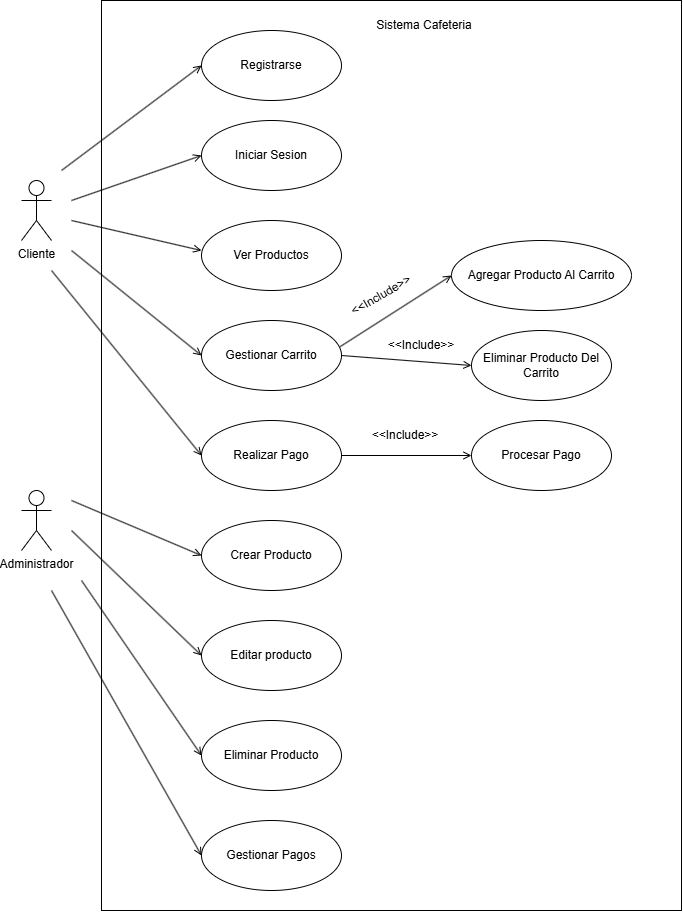

The diagram above was exported from draw.io. Its source (the exported page's mxGraphModel, read from the mxfile embedded in the PNG):
<mxGraphModel dx="1584" dy="863" grid="1" gridSize="10" guides="1" tooltips="1" connect="1" arrows="1" fold="1" page="1" pageScale="1" pageWidth="827" pageHeight="1169" math="0" shadow="0">
  <root>
    <mxCell id="0" />
    <mxCell id="1" parent="0" />
    <mxCell id="QL56coJlZHLXDB-Ee0zP-207" parent="1" style="rounded=0;whiteSpace=wrap;html=1;" value="" vertex="1">
      <mxGeometry height="910" width="580" x="110" y="30" as="geometry" />
    </mxCell>
    <mxCell id="QL56coJlZHLXDB-Ee0zP-181" parent="1" style="shape=umlActor;verticalLabelPosition=bottom;verticalAlign=top;html=1;" value="Cliente" vertex="1">
      <mxGeometry height="60" width="30" x="30" y="210" as="geometry" />
    </mxCell>
    <mxCell id="QL56coJlZHLXDB-Ee0zP-182" parent="1" style="shape=umlActor;verticalLabelPosition=bottom;verticalAlign=top;html=1;" value="Administrador" vertex="1">
      <mxGeometry height="60" width="30" x="30" y="520" as="geometry" />
    </mxCell>
    <mxCell id="QL56coJlZHLXDB-Ee0zP-183" parent="1" style="ellipse;whiteSpace=wrap;html=1;" value="Registrarse" vertex="1">
      <mxGeometry height="70" width="140" x="210" y="60" as="geometry" />
    </mxCell>
    <mxCell id="QL56coJlZHLXDB-Ee0zP-185" parent="1" style="ellipse;whiteSpace=wrap;html=1;" value="Iniciar Sesion" vertex="1">
      <mxGeometry height="70" width="140" x="210" y="150" as="geometry" />
    </mxCell>
    <mxCell id="QL56coJlZHLXDB-Ee0zP-187" parent="1" style="ellipse;whiteSpace=wrap;html=1;" value="Ver Productos" vertex="1">
      <mxGeometry height="70" width="140" x="210" y="250" as="geometry" />
    </mxCell>
    <mxCell id="QL56coJlZHLXDB-Ee0zP-188" parent="1" style="ellipse;whiteSpace=wrap;html=1;" value="Crear Producto" vertex="1">
      <mxGeometry height="70" width="140" x="210" y="550" as="geometry" />
    </mxCell>
    <mxCell id="QL56coJlZHLXDB-Ee0zP-189" parent="1" style="ellipse;whiteSpace=wrap;html=1;" value="Realizar Pago" vertex="1">
      <mxGeometry height="70" width="140" x="210" y="450" as="geometry" />
    </mxCell>
    <mxCell id="QL56coJlZHLXDB-Ee0zP-190" parent="1" style="ellipse;whiteSpace=wrap;html=1;" value="Editar producto" vertex="1">
      <mxGeometry height="70" width="140" x="210" y="650" as="geometry" />
    </mxCell>
    <mxCell id="QL56coJlZHLXDB-Ee0zP-192" parent="1" style="ellipse;whiteSpace=wrap;html=1;" value="Eliminar Producto" vertex="1">
      <mxGeometry height="70" width="140" x="210" y="750" as="geometry" />
    </mxCell>
    <mxCell id="QL56coJlZHLXDB-Ee0zP-193" parent="1" style="ellipse;whiteSpace=wrap;html=1;" value="Gestionar Pagos" vertex="1">
      <mxGeometry height="70" width="140" x="210" y="850" as="geometry" />
    </mxCell>
    <mxCell id="QL56coJlZHLXDB-Ee0zP-194" parent="1" style="ellipse;whiteSpace=wrap;html=1;" value="Gestionar Carrito" vertex="1">
      <mxGeometry height="70" width="140" x="210" y="350" as="geometry" />
    </mxCell>
    <mxCell id="QL56coJlZHLXDB-Ee0zP-195" parent="1" style="ellipse;whiteSpace=wrap;html=1;" value="Eliminar Producto Del Carrito" vertex="1">
      <mxGeometry height="70" width="140" x="480" y="360" as="geometry" />
    </mxCell>
    <mxCell id="QL56coJlZHLXDB-Ee0zP-196" parent="1" style="ellipse;whiteSpace=wrap;html=1;" value="Agregar Producto Al Carrito" vertex="1">
      <mxGeometry height="70" width="180" x="460" y="270" as="geometry" />
    </mxCell>
    <mxCell id="QL56coJlZHLXDB-Ee0zP-197" parent="1" style="ellipse;whiteSpace=wrap;html=1;" value="Procesar Pago" vertex="1">
      <mxGeometry height="70" width="140" x="480" y="450" as="geometry" />
    </mxCell>
    <mxCell id="QL56coJlZHLXDB-Ee0zP-198" edge="1" parent="1" style="endArrow=open;html=1;rounded=0;entryX=0;entryY=0.5;entryDx=0;entryDy=0;endFill=0;" target="QL56coJlZHLXDB-Ee0zP-189" value="">
      <mxGeometry height="50" relative="1" width="50" as="geometry">
        <mxPoint x="60" y="300" as="sourcePoint" />
        <mxPoint x="120" y="300" as="targetPoint" />
      </mxGeometry>
    </mxCell>
    <mxCell id="QL56coJlZHLXDB-Ee0zP-200" edge="1" parent="1" style="endArrow=open;html=1;rounded=0;entryX=0;entryY=0.5;entryDx=0;entryDy=0;endFill=0;" target="QL56coJlZHLXDB-Ee0zP-194" value="">
      <mxGeometry height="50" relative="1" width="50" as="geometry">
        <mxPoint x="80" y="280" as="sourcePoint" />
        <mxPoint x="230" y="465" as="targetPoint" />
      </mxGeometry>
    </mxCell>
    <mxCell id="QL56coJlZHLXDB-Ee0zP-201" edge="1" parent="1" style="endArrow=open;html=1;rounded=0;entryX=0;entryY=0.429;entryDx=0;entryDy=0;entryPerimeter=0;endFill=0;" target="QL56coJlZHLXDB-Ee0zP-187" value="">
      <mxGeometry height="50" relative="1" width="50" as="geometry">
        <mxPoint x="80" y="250" as="sourcePoint" />
        <mxPoint x="280" y="405" as="targetPoint" />
      </mxGeometry>
    </mxCell>
    <mxCell id="QL56coJlZHLXDB-Ee0zP-202" edge="1" parent="1" style="endArrow=open;html=1;rounded=0;entryX=0;entryY=0.5;entryDx=0;entryDy=0;endFill=0;" target="QL56coJlZHLXDB-Ee0zP-185" value="">
      <mxGeometry height="50" relative="1" width="50" as="geometry">
        <mxPoint x="80" y="230" as="sourcePoint" />
        <mxPoint x="280" y="395" as="targetPoint" />
      </mxGeometry>
    </mxCell>
    <mxCell id="QL56coJlZHLXDB-Ee0zP-203" edge="1" parent="1" style="endArrow=open;html=1;rounded=0;entryX=0;entryY=0.5;entryDx=0;entryDy=0;endFill=0;" target="QL56coJlZHLXDB-Ee0zP-183" value="">
      <mxGeometry height="50" relative="1" width="50" as="geometry">
        <mxPoint x="70" y="200" as="sourcePoint" />
        <mxPoint x="210" y="315" as="targetPoint" />
      </mxGeometry>
    </mxCell>
    <mxCell id="QL56coJlZHLXDB-Ee0zP-204" edge="1" parent="1" source="QL56coJlZHLXDB-Ee0zP-194" style="endArrow=open;html=1;rounded=0;entryX=0;entryY=0.5;entryDx=0;entryDy=0;endFill=0;exitX=0.99;exitY=0.374;exitDx=0;exitDy=0;exitPerimeter=0;" target="QL56coJlZHLXDB-Ee0zP-196" value="">
      <mxGeometry height="50" relative="1" width="50" as="geometry">
        <mxPoint x="370" y="360" as="sourcePoint" />
        <mxPoint x="500" y="465" as="targetPoint" />
      </mxGeometry>
    </mxCell>
    <mxCell id="QL56coJlZHLXDB-Ee0zP-205" edge="1" parent="1" source="QL56coJlZHLXDB-Ee0zP-189" style="endArrow=open;html=1;rounded=0;entryX=0;entryY=0.5;entryDx=0;entryDy=0;endFill=0;exitX=1;exitY=0.5;exitDx=0;exitDy=0;" target="QL56coJlZHLXDB-Ee0zP-197" value="">
      <mxGeometry height="50" relative="1" width="50" as="geometry">
        <mxPoint x="430" y="470" as="sourcePoint" />
        <mxPoint x="560" y="575" as="targetPoint" />
      </mxGeometry>
    </mxCell>
    <mxCell id="QL56coJlZHLXDB-Ee0zP-206" edge="1" parent="1" source="QL56coJlZHLXDB-Ee0zP-194" style="endArrow=open;html=1;rounded=0;entryX=0;entryY=0.5;entryDx=0;entryDy=0;endFill=0;exitX=1;exitY=0.5;exitDx=0;exitDy=0;" target="QL56coJlZHLXDB-Ee0zP-195" value="">
      <mxGeometry height="50" relative="1" width="50" as="geometry">
        <mxPoint x="350" y="380" as="sourcePoint" />
        <mxPoint x="480" y="485" as="targetPoint" />
      </mxGeometry>
    </mxCell>
    <mxCell id="QL56coJlZHLXDB-Ee0zP-208" edge="1" parent="1" style="endArrow=open;html=1;rounded=0;entryX=0;entryY=0.5;entryDx=0;entryDy=0;endFill=0;" target="QL56coJlZHLXDB-Ee0zP-193" value="">
      <mxGeometry height="50" relative="1" width="50" as="geometry">
        <mxPoint x="60" y="620" as="sourcePoint" />
        <mxPoint x="210" y="805" as="targetPoint" />
      </mxGeometry>
    </mxCell>
    <mxCell id="QL56coJlZHLXDB-Ee0zP-209" edge="1" parent="1" style="endArrow=open;html=1;rounded=0;entryX=0;entryY=0.5;entryDx=0;entryDy=0;endFill=0;" target="QL56coJlZHLXDB-Ee0zP-192" value="">
      <mxGeometry height="50" relative="1" width="50" as="geometry">
        <mxPoint x="90" y="610" as="sourcePoint" />
        <mxPoint x="240" y="795" as="targetPoint" />
      </mxGeometry>
    </mxCell>
    <mxCell id="QL56coJlZHLXDB-Ee0zP-210" edge="1" parent="1" style="endArrow=open;html=1;rounded=0;entryX=0;entryY=0.5;entryDx=0;entryDy=0;endFill=0;" target="QL56coJlZHLXDB-Ee0zP-190" value="">
      <mxGeometry height="50" relative="1" width="50" as="geometry">
        <mxPoint x="80" y="560" as="sourcePoint" />
        <mxPoint x="300" y="735" as="targetPoint" />
      </mxGeometry>
    </mxCell>
    <mxCell id="QL56coJlZHLXDB-Ee0zP-211" edge="1" parent="1" style="endArrow=open;html=1;rounded=0;entryX=0;entryY=0.5;entryDx=0;entryDy=0;endFill=0;" target="QL56coJlZHLXDB-Ee0zP-188" value="">
      <mxGeometry height="50" relative="1" width="50" as="geometry">
        <mxPoint x="80" y="530" as="sourcePoint" />
        <mxPoint x="320" y="735" as="targetPoint" />
      </mxGeometry>
    </mxCell>
    <mxCell id="QL56coJlZHLXDB-Ee0zP-212" parent="1" style="text;html=1;whiteSpace=wrap;strokeColor=none;fillColor=none;align=center;verticalAlign=middle;rounded=0;rotation=-30;" value="&amp;lt;&amp;lt;Include&amp;gt;&amp;gt;" vertex="1">
      <mxGeometry height="30" width="60" x="360" y="310" as="geometry" />
    </mxCell>
    <mxCell id="QL56coJlZHLXDB-Ee0zP-213" parent="1" style="text;html=1;whiteSpace=wrap;strokeColor=none;fillColor=none;align=center;verticalAlign=middle;rounded=0;rotation=0;" value="&amp;lt;&amp;lt;Include&amp;gt;&amp;gt;" vertex="1">
      <mxGeometry height="30" width="60" x="400.00076211353314" y="360.00038105676657" as="geometry" />
    </mxCell>
    <mxCell id="QL56coJlZHLXDB-Ee0zP-214" parent="1" style="text;html=1;whiteSpace=wrap;strokeColor=none;fillColor=none;align=center;verticalAlign=middle;rounded=0;rotation=0;" value="&amp;lt;&amp;lt;Include&amp;gt;&amp;gt;" vertex="1">
      <mxGeometry height="30" width="60" x="384.00076211353314" y="450.00038105676657" as="geometry" />
    </mxCell>
    <mxCell id="QL56coJlZHLXDB-Ee0zP-215" parent="1" style="text;html=1;whiteSpace=wrap;strokeColor=none;fillColor=none;align=center;verticalAlign=middle;rounded=0;" value="Sistema Cafeteria" vertex="1">
      <mxGeometry height="30" width="206" x="330" y="40" as="geometry" />
    </mxCell>
  </root>
</mxGraphModel>